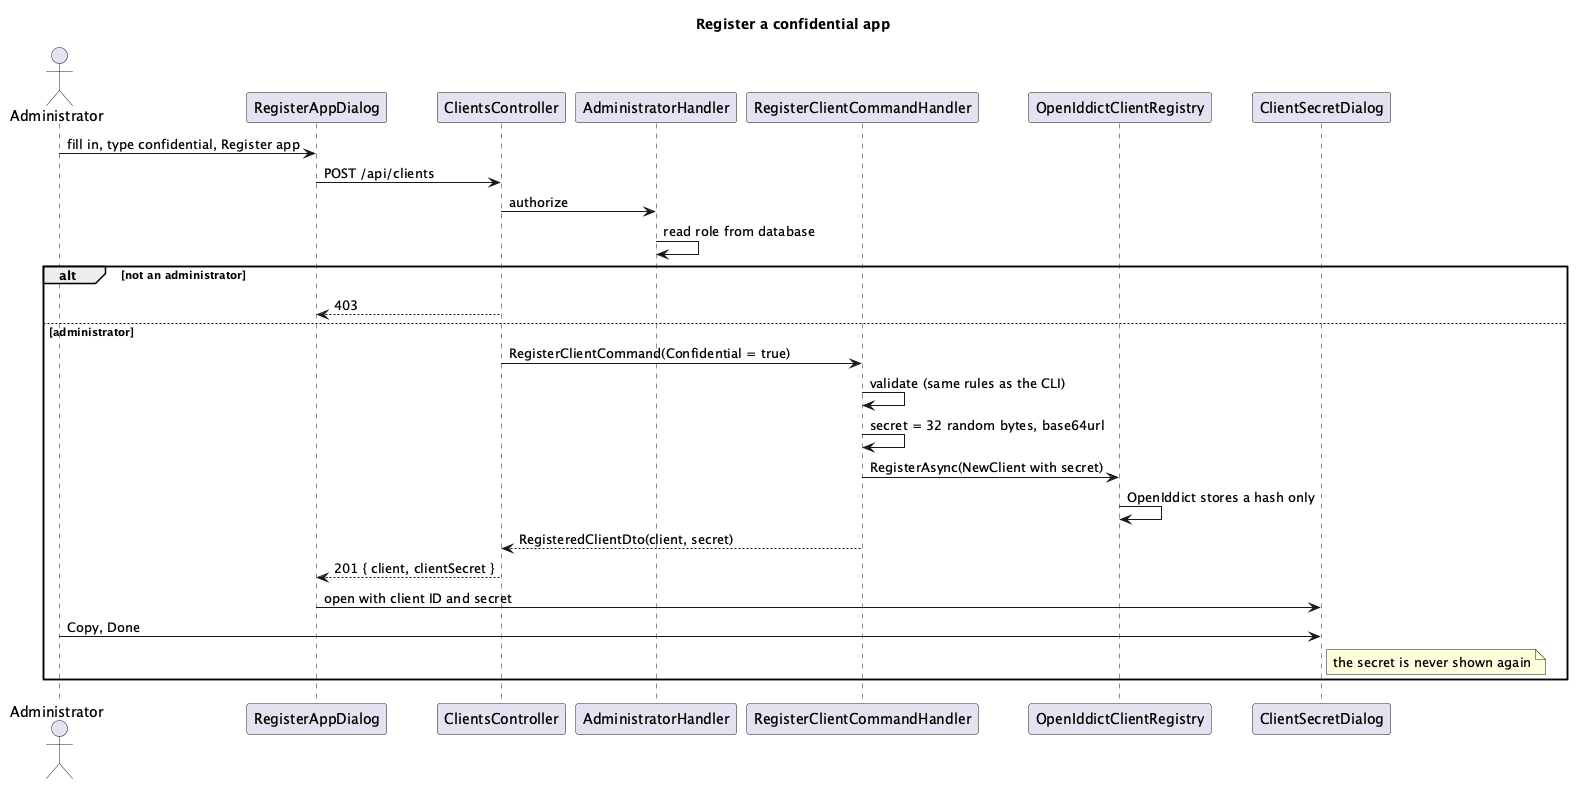

The diagram above was rendered by PlantUML. Its source (embedded in the PNG):
@startuml
title Register a confidential app
actor Administrator
participant "RegisterAppDialog" as dlg
participant "ClientsController" as api
participant "AdministratorHandler" as pol
participant "RegisterClientCommandHandler" as h
participant "OpenIddictClientRegistry" as reg
participant "ClientSecretDialog" as sec
Administrator -> dlg : fill in, type confidential, Register app
dlg -> api : POST /api/clients
api -> pol : authorize
pol -> pol : read role from database
alt not an administrator
  api --> dlg : 403
else administrator
  api -> h : RegisterClientCommand(Confidential = true)
  h -> h : validate (same rules as the CLI)
  h -> h : secret = 32 random bytes, base64url
  h -> reg : RegisterAsync(NewClient with secret)
  reg -> reg : OpenIddict stores a hash only
  h --> api : RegisteredClientDto(client, secret)
  api --> dlg : 201 { client, clientSecret }
  dlg -> sec : open with client ID and secret
  Administrator -> sec : Copy, Done
  note right of sec : the secret is never shown again
end
@enduml